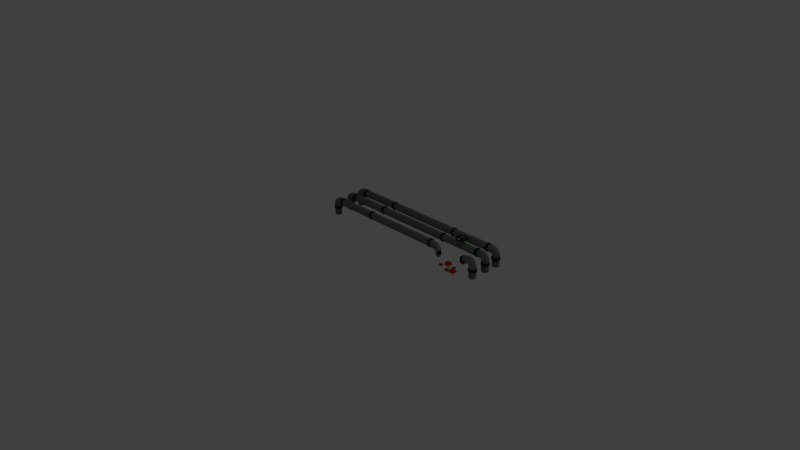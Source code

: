 # Source: pipes.blend  (saved by Blender 2.69.0; exported with 4.5.12 LTS)
import bpy
from mathutils import Matrix  # noqa: F401  (used for matrix-valued properties, if any)

bpy.ops.wm.read_factory_settings(use_empty=True)
scene = bpy.context.scene
scene.name = 'Scene'

# ---- collections
col_collection_1 = bpy.data.collections.new('Collection 1'); scene.collection.children.link(col_collection_1)

# ---- materials (node trees are filled in below, after node groups)
mat_yellow = bpy.data.materials.new('yellow')
mat_yellow.alpha_threshold = 0.0
mat_yellow.use_transparent_shadow = False
mat_yellow.diffuse_color = (0.723, 0.6309, 0.2242, 1.0)
mat_yellow.roughness = 0.5
mat_yellow.line_color = (0.0, 0.0, 0.0, 1.0)
mat_neon_red = bpy.data.materials.new('neon red')
mat_neon_red.alpha_threshold = 0.0
mat_neon_red.use_transparent_shadow = False
mat_neon_red.diffuse_color = (0.448, 0.02635, 0.0, 1.0)
mat_neon_red.roughness = 0.5
mat_neon_red.specular_intensity = 0.0
mat_neon_red.line_color = (0.0, 0.0, 0.0, 1.0)
mat_gray = bpy.data.materials.new('gray')
mat_gray.alpha_threshold = 0.0
mat_gray.use_transparent_shadow = False
mat_gray.diffuse_color = (0.1523, 0.1523, 0.1523, 1.0)
mat_gray.roughness = 0.5
mat_gray.specular_intensity = 0.0
mat_gray.line_color = (0.0, 0.0, 0.0, 1.0)
mat_red = bpy.data.materials.new('red')
mat_red.alpha_threshold = 0.0
mat_red.use_transparent_shadow = False
mat_red.diffuse_color = (0.0003032, 0.03968, 0.0, 1.0)
mat_red.roughness = 0.5
mat_red.specular_intensity = 1.0
mat_red.line_color = (0.0, 0.0, 0.0, 1.0)

# ---- material node trees

# ---- world
world_world = bpy.data.worlds.new('World'); scene.world = world_world
world_world.color = (0.05088, 0.05088, 0.05088)
world_world.use_sun_shadow = False
world_world.sun_shadow_jitter_overblur = 0.0
world_world.cycles.sampling_method = 'MANUAL'
world_world.cycles.sample_map_resolution = 256

# ---- cameras
cam_camera = bpy.data.cameras.new('Camera')
cam_camera.clip_end = 100.0
cam_camera.lens = 35.0
cam_camera.sensor_width = 32.0
cam_camera.sensor_height = 18.0
cam_camera.ortho_scale = 7.314
cam_camera.dof.focus_distance = 0.0
cam_camera.dof.aperture_fstop = 128.0

# ---- lights
light_lamp = bpy.data.lights.new('Lamp', 'POINT')
light_lamp.transmission_factor = 0.0
light_lamp.cutoff_distance = 30.0
light_lamp.energy = 100.0
light_lamp.shadow_buffer_clip_start = 1.001
light_lamp.shadow_soft_size = 0.1
light_lamp.shadow_maximum_resolution = 0.006
light_lamp.use_absolute_resolution = True
light_lamp.cycles.use_multiple_importance_sampling = False

# ---- meshes
me_cylinder_007 = bpy.data.meshes.new('Cylinder.007')
me_cylinder_007.from_pydata([(3.007e-09, 1.151, -0.2301), (0.0, 1.0, 0.07937), (0.9971, 0.5757, -0.2301), (0.866, 0.5, 0.07937), (0.9971, -0.5757, -0.2301), (0.866, -0.5, 0.07937), (-9.765e-08, -1.151, -0.2301), (-8.742e-08, -1.0, 0.07937), (-0.9971, -0.5757, -0.2301), (-0.866, -0.5, 0.07937), (-0.9971, 0.5757, -0.2301), (-0.866, 0.5, 0.07937), (-4.817e-09, 0.7575, 0.3951), (0.656, 0.3788, 0.3951), (0.656, -0.3788, 0.3951), (-7.104e-08, -0.7575, 0.3951), (-0.656, -0.3788, 0.3951), (-0.656, 0.3788, 0.3951), (-3.974e-08, -1.987e-08, 0.5865), (-0.2095, -0.1209, -0.09567), (-2.881e-08, -0.2419, -0.09567), (0.2095, -0.1209, -0.09567), (0.2095, 0.1209, -0.09567), (-7.664e-09, 0.2419, -0.09567), (-0.2095, 0.1209, -0.09567), (-0.4421, -0.1663, -0.8278), (-0.154, -0.3326, -0.8278), (0.1341, -0.1663, -0.8278), (0.1341, 0.1663, -0.8278), (-0.154, 0.3326, -0.8278), (-0.4421, 0.1663, -0.8278), (-0.2782, -0.1663, -1.359), (0.009884, -0.3326, -1.359), (0.298, -0.1663, -1.359), (0.298, 0.1663, -1.359), (0.009884, 0.3326, -1.359), (-0.2782, 0.1663, -1.359)], [], [(0, 1, 3, 2), (2, 3, 5, 4), (4, 5, 7, 6), (6, 7, 9, 8), (9, 7, 15, 16), (10, 11, 1, 0), (8, 9, 11, 10), (10, 0, 23, 24), (22, 21, 27, 28), (3, 1, 12, 13), (5, 3, 13, 14), (11, 9, 16, 17), (7, 5, 14, 15), (1, 11, 17, 12), (19, 24, 30, 25), (23, 22, 28, 29), (27, 26, 32, 33), (4, 6, 20, 21), (8, 10, 24, 19), (2, 4, 21, 22), (0, 2, 22, 23), (6, 8, 19, 20), (20, 19, 25, 26), (16, 15, 18), (15, 14, 18), (14, 13, 18), (12, 17, 18), (13, 12, 18), (17, 16, 18), (24, 23, 29, 30), (21, 20, 26, 27), (35, 34, 33, 32, 31, 36), (30, 29, 35, 36), (26, 25, 31, 32), (25, 30, 36, 31), (29, 28, 34, 35), (28, 27, 33, 34)])
me_cylinder_007.polygons.foreach_set('material_index', [1, 1, 1, 1, 1, 1, 1, 1, 0, 1, 1, 1, 1, 1, 0, 0, 0, 1, 1, 1, 1, 1, 0, 1, 1, 1, 1, 1, 1, 0, 0, 0, 0, 0, 0, 0, 0])
me_cylinder_007.materials.append(mat_yellow)
me_cylinder_007.materials.append(mat_neon_red)
me_cylinder_007.use_remesh_preserve_volume = False
me_cylinder_007.use_remesh_preserve_attributes = False
me_cylinder_007.use_mirror_vertex_groups = False
me_cylinder_007.update()
me_cylinder_006 = bpy.data.meshes.new('Cylinder.006')
me_cylinder_006.from_pydata([(3.007e-09, 1.151, -0.2301), (0.0, 1.0, 0.07937), (0.9971, 0.5757, -0.2301), (0.866, 0.5, 0.07937), (0.9971, -0.5757, -0.2301), (0.866, -0.5, 0.07937), (-9.765e-08, -1.151, -0.2301), (-8.742e-08, -1.0, 0.07937), (-0.9971, -0.5757, -0.2301), (-0.866, -0.5, 0.07937), (-0.9971, 0.5757, -0.2301), (-0.866, 0.5, 0.07937), (-4.817e-09, 0.7575, 0.3951), (0.656, 0.3788, 0.3951), (0.656, -0.3788, 0.3951), (-7.104e-08, -0.7575, 0.3951), (-0.656, -0.3788, 0.3951), (-0.656, 0.3788, 0.3951), (-3.974e-08, -1.987e-08, 0.5865), (-0.2095, -0.1209, -0.09567), (-2.881e-08, -0.2419, -0.09567), (0.2095, -0.1209, -0.09567), (0.2095, 0.1209, -0.09567), (-7.664e-09, 0.2419, -0.09567), (-0.2095, 0.1209, -0.09567), (-0.4421, -0.1663, -0.8278), (-0.154, -0.3326, -0.8278), (0.1341, -0.1663, -0.8278), (0.1341, 0.1663, -0.8278), (-0.154, 0.3326, -0.8278), (-0.4421, 0.1663, -0.8278), (-0.2782, -0.1663, -1.359), (0.009884, -0.3326, -1.359), (0.298, -0.1663, -1.359), (0.298, 0.1663, -1.359), (0.009884, 0.3326, -1.359), (-0.2782, 0.1663, -1.359)], [], [(0, 1, 3, 2), (2, 3, 5, 4), (4, 5, 7, 6), (6, 7, 9, 8), (9, 7, 15, 16), (10, 11, 1, 0), (8, 9, 11, 10), (10, 0, 23, 24), (22, 21, 27, 28), (3, 1, 12, 13), (5, 3, 13, 14), (11, 9, 16, 17), (7, 5, 14, 15), (1, 11, 17, 12), (19, 24, 30, 25), (23, 22, 28, 29), (27, 26, 32, 33), (4, 6, 20, 21), (8, 10, 24, 19), (2, 4, 21, 22), (0, 2, 22, 23), (6, 8, 19, 20), (20, 19, 25, 26), (16, 15, 18), (15, 14, 18), (14, 13, 18), (12, 17, 18), (13, 12, 18), (17, 16, 18), (24, 23, 29, 30), (21, 20, 26, 27), (35, 34, 33, 32, 31, 36), (30, 29, 35, 36), (26, 25, 31, 32), (25, 30, 36, 31), (29, 28, 34, 35), (28, 27, 33, 34)])
me_cylinder_006.polygons.foreach_set('material_index', [1, 1, 1, 1, 1, 1, 1, 1, 0, 1, 1, 1, 1, 1, 0, 0, 0, 1, 1, 1, 1, 1, 0, 1, 1, 1, 1, 1, 1, 0, 0, 0, 0, 0, 0, 0, 0])
me_cylinder_006.materials.append(mat_yellow)
me_cylinder_006.materials.append(mat_neon_red)
me_cylinder_006.use_remesh_preserve_volume = False
me_cylinder_006.use_remesh_preserve_attributes = False
me_cylinder_006.use_mirror_vertex_groups = False
me_cylinder_006.update()
me_cylinder_005 = bpy.data.meshes.new('Cylinder.005')
me_cylinder_005.from_pydata([(3.007e-09, 1.151, -0.2301), (0.0, 1.0, 0.07937), (0.9971, 0.5757, -0.2301), (0.866, 0.5, 0.07937), (0.9971, -0.5757, -0.2301), (0.866, -0.5, 0.07937), (-9.765e-08, -1.151, -0.2301), (-8.742e-08, -1.0, 0.07937), (-0.9971, -0.5757, -0.2301), (-0.866, -0.5, 0.07937), (-0.9971, 0.5757, -0.2301), (-0.866, 0.5, 0.07937), (-4.817e-09, 0.7575, 0.3951), (0.656, 0.3788, 0.3951), (0.656, -0.3788, 0.3951), (-7.104e-08, -0.7575, 0.3951), (-0.656, -0.3788, 0.3951), (-0.656, 0.3788, 0.3951), (-3.974e-08, -1.987e-08, 0.5865), (-0.2095, -0.1209, -0.09567), (-2.881e-08, -0.2419, -0.09567), (0.2095, -0.1209, -0.09567), (0.2095, 0.1209, -0.09567), (-7.664e-09, 0.2419, -0.09567), (-0.2095, 0.1209, -0.09567), (-0.4421, -0.1663, -0.8278), (-0.154, -0.3326, -0.8278), (0.1341, -0.1663, -0.8278), (0.1341, 0.1663, -0.8278), (-0.154, 0.3326, -0.8278), (-0.4421, 0.1663, -0.8278), (-0.2782, -0.1663, -1.359), (0.009884, -0.3326, -1.359), (0.298, -0.1663, -1.359), (0.298, 0.1663, -1.359), (0.009884, 0.3326, -1.359), (-0.2782, 0.1663, -1.359)], [], [(0, 1, 3, 2), (2, 3, 5, 4), (4, 5, 7, 6), (6, 7, 9, 8), (9, 7, 15, 16), (10, 11, 1, 0), (8, 9, 11, 10), (10, 0, 23, 24), (22, 21, 27, 28), (3, 1, 12, 13), (5, 3, 13, 14), (11, 9, 16, 17), (7, 5, 14, 15), (1, 11, 17, 12), (19, 24, 30, 25), (23, 22, 28, 29), (27, 26, 32, 33), (4, 6, 20, 21), (8, 10, 24, 19), (2, 4, 21, 22), (0, 2, 22, 23), (6, 8, 19, 20), (20, 19, 25, 26), (16, 15, 18), (15, 14, 18), (14, 13, 18), (12, 17, 18), (13, 12, 18), (17, 16, 18), (24, 23, 29, 30), (21, 20, 26, 27), (35, 34, 33, 32, 31, 36), (30, 29, 35, 36), (26, 25, 31, 32), (25, 30, 36, 31), (29, 28, 34, 35), (28, 27, 33, 34)])
me_cylinder_005.polygons.foreach_set('material_index', [1, 1, 1, 1, 1, 1, 1, 1, 0, 1, 1, 1, 1, 1, 0, 0, 0, 1, 1, 1, 1, 1, 0, 1, 1, 1, 1, 1, 1, 0, 0, 0, 0, 0, 0, 0, 0])
me_cylinder_005.materials.append(mat_yellow)
me_cylinder_005.materials.append(mat_neon_red)
me_cylinder_005.use_remesh_preserve_volume = False
me_cylinder_005.use_remesh_preserve_attributes = False
me_cylinder_005.use_mirror_vertex_groups = False
me_cylinder_005.update()
me_cylinder_004 = bpy.data.meshes.new('Cylinder.004')
me_cylinder_004.from_pydata([(3.007e-09, 1.151, -0.2301), (0.0, 1.0, 0.07937), (0.9971, 0.5757, -0.2301), (0.866, 0.5, 0.07937), (0.9971, -0.5757, -0.2301), (0.866, -0.5, 0.07937), (-9.765e-08, -1.151, -0.2301), (-8.742e-08, -1.0, 0.07937), (-0.9971, -0.5757, -0.2301), (-0.866, -0.5, 0.07937), (-0.9971, 0.5757, -0.2301), (-0.866, 0.5, 0.07937), (-4.817e-09, 0.7575, 0.3951), (0.656, 0.3788, 0.3951), (0.656, -0.3788, 0.3951), (-7.104e-08, -0.7575, 0.3951), (-0.656, -0.3788, 0.3951), (-0.656, 0.3788, 0.3951), (-3.974e-08, -1.987e-08, 0.5865), (-0.2095, -0.1209, -0.09567), (-2.881e-08, -0.2419, -0.09567), (0.2095, -0.1209, -0.09567), (0.2095, 0.1209, -0.09567), (-7.664e-09, 0.2419, -0.09567), (-0.2095, 0.1209, -0.09567), (-0.4421, -0.1663, -0.8278), (-0.154, -0.3326, -0.8278), (0.1341, -0.1663, -0.8278), (0.1341, 0.1663, -0.8278), (-0.154, 0.3326, -0.8278), (-0.4421, 0.1663, -0.8278), (-0.2782, -0.1663, -1.359), (0.009884, -0.3326, -1.359), (0.298, -0.1663, -1.359), (0.298, 0.1663, -1.359), (0.009884, 0.3326, -1.359), (-0.2782, 0.1663, -1.359)], [], [(0, 1, 3, 2), (2, 3, 5, 4), (4, 5, 7, 6), (6, 7, 9, 8), (9, 7, 15, 16), (10, 11, 1, 0), (8, 9, 11, 10), (10, 0, 23, 24), (22, 21, 27, 28), (3, 1, 12, 13), (5, 3, 13, 14), (11, 9, 16, 17), (7, 5, 14, 15), (1, 11, 17, 12), (19, 24, 30, 25), (23, 22, 28, 29), (27, 26, 32, 33), (4, 6, 20, 21), (8, 10, 24, 19), (2, 4, 21, 22), (0, 2, 22, 23), (6, 8, 19, 20), (20, 19, 25, 26), (16, 15, 18), (15, 14, 18), (14, 13, 18), (12, 17, 18), (13, 12, 18), (17, 16, 18), (24, 23, 29, 30), (21, 20, 26, 27), (35, 34, 33, 32, 31, 36), (30, 29, 35, 36), (26, 25, 31, 32), (25, 30, 36, 31), (29, 28, 34, 35), (28, 27, 33, 34)])
me_cylinder_004.polygons.foreach_set('material_index', [1, 1, 1, 1, 1, 1, 1, 1, 0, 1, 1, 1, 1, 1, 0, 0, 0, 1, 1, 1, 1, 1, 0, 1, 1, 1, 1, 1, 1, 0, 0, 0, 0, 0, 0, 0, 0])
me_cylinder_004.materials.append(mat_yellow)
me_cylinder_004.materials.append(mat_neon_red)
me_cylinder_004.use_remesh_preserve_volume = False
me_cylinder_004.use_remesh_preserve_attributes = False
me_cylinder_004.use_mirror_vertex_groups = False
me_cylinder_004.update()
me_cylinder_003 = bpy.data.meshes.new('Cylinder.003')
me_cylinder_003.from_pydata([(3.007e-09, 1.151, -0.2301), (0.0, 1.0, 0.07937), (0.9971, 0.5757, -0.2301), (0.866, 0.5, 0.07937), (0.9971, -0.5757, -0.2301), (0.866, -0.5, 0.07937), (-9.765e-08, -1.151, -0.2301), (-8.742e-08, -1.0, 0.07937), (-0.9971, -0.5757, -0.2301), (-0.866, -0.5, 0.07937), (-0.9971, 0.5757, -0.2301), (-0.866, 0.5, 0.07937), (-4.817e-09, 0.7575, 0.3951), (0.656, 0.3788, 0.3951), (0.656, -0.3788, 0.3951), (-7.104e-08, -0.7575, 0.3951), (-0.656, -0.3788, 0.3951), (-0.656, 0.3788, 0.3951), (-3.974e-08, -1.987e-08, 0.5865), (-0.2095, -0.1209, -0.09567), (-2.881e-08, -0.2419, -0.09567), (0.2095, -0.1209, -0.09567), (0.2095, 0.1209, -0.09567), (-7.664e-09, 0.2419, -0.09567), (-0.2095, 0.1209, -0.09567), (-0.4421, -0.1663, -0.8278), (-0.154, -0.3326, -0.8278), (0.1341, -0.1663, -0.8278), (0.1341, 0.1663, -0.8278), (-0.154, 0.3326, -0.8278), (-0.4421, 0.1663, -0.8278), (-0.2782, -0.1663, -1.359), (0.009884, -0.3326, -1.359), (0.298, -0.1663, -1.359), (0.298, 0.1663, -1.359), (0.009884, 0.3326, -1.359), (-0.2782, 0.1663, -1.359)], [], [(0, 1, 3, 2), (2, 3, 5, 4), (4, 5, 7, 6), (6, 7, 9, 8), (9, 7, 15, 16), (10, 11, 1, 0), (8, 9, 11, 10), (10, 0, 23, 24), (22, 21, 27, 28), (3, 1, 12, 13), (5, 3, 13, 14), (11, 9, 16, 17), (7, 5, 14, 15), (1, 11, 17, 12), (19, 24, 30, 25), (23, 22, 28, 29), (27, 26, 32, 33), (4, 6, 20, 21), (8, 10, 24, 19), (2, 4, 21, 22), (0, 2, 22, 23), (6, 8, 19, 20), (20, 19, 25, 26), (16, 15, 18), (15, 14, 18), (14, 13, 18), (12, 17, 18), (13, 12, 18), (17, 16, 18), (24, 23, 29, 30), (21, 20, 26, 27), (35, 34, 33, 32, 31, 36), (30, 29, 35, 36), (26, 25, 31, 32), (25, 30, 36, 31), (29, 28, 34, 35), (28, 27, 33, 34)])
me_cylinder_003.polygons.foreach_set('material_index', [1, 1, 1, 1, 1, 1, 1, 1, 0, 1, 1, 1, 1, 1, 0, 0, 0, 1, 1, 1, 1, 1, 0, 1, 1, 1, 1, 1, 1, 0, 0, 0, 0, 0, 0, 0, 0])
me_cylinder_003.materials.append(mat_yellow)
me_cylinder_003.materials.append(mat_neon_red)
me_cylinder_003.use_remesh_preserve_volume = False
me_cylinder_003.use_remesh_preserve_attributes = False
me_cylinder_003.use_mirror_vertex_groups = False
me_cylinder_003.update()
me_cylinder_002 = bpy.data.meshes.new('Cylinder.002')
me_cylinder_002.from_pydata([(2.578e-07, 0.1608, 3.575), (0.1392, 0.08038, 3.575), (0.1392, -0.08038, 3.575), (2.437e-07, -0.1608, 3.575), (-0.1392, -0.08038, 3.575), (-0.1392, 0.08038, 3.575), (1.385e-07, 0.1608, 1.835), (0.1392, 0.08038, 1.835), (0.1392, -0.08038, 1.835), (1.245e-07, -0.1608, 1.835), (-0.1392, -0.08038, 1.835), (-0.1392, 0.08038, 1.835), (1.629e-07, 0.1882, 3.587), (0.163, 0.09412, 3.587), (0.163, -0.09412, 3.587), (1.464e-07, -0.1882, 3.587), (-0.163, -0.09412, 3.587), (-0.163, 0.09412, 3.587), (-2.36e-08, 0.1882, 3.695), (0.163, 0.09412, 3.695), (0.163, -0.09412, 3.695), (-4.006e-08, -0.1882, 3.695), (-0.163, -0.09412, 3.695), (-0.163, 0.09412, 3.695), (-1.021e-07, 0.1608, 3.705), (0.1392, 0.08038, 3.705), (0.1392, -0.08038, 3.705), (-1.162e-07, -0.1608, 3.705), (-0.1392, -0.08038, 3.705), (-0.1392, 0.08038, 3.705), (-2.253e-07, 0.1608, 3.869), (0.1392, 0.08038, 3.869), (0.1392, -0.08038, 3.869), (-2.394e-07, -0.1608, 3.869), (-0.1392, -0.08038, 3.869), (-0.1392, 0.08038, 3.869), (0.01527, 0.1608, 3.941), (0.1401, 0.08038, 3.879), (0.1401, -0.08038, 3.879), (0.01527, -0.1608, 3.941), (-0.1096, -0.08038, 4.002), (-0.1096, 0.08038, 4.002), (0.06797, 0.1608, 4.006), (0.1458, 0.08038, 3.89), (0.1458, -0.08038, 3.89), (0.06797, -0.1608, 4.006), (-0.009816, -0.08038, 4.121), (-0.009816, 0.08038, 4.121), (0.1198, 0.1608, 4.041), (0.1542, 0.08038, 3.906), (0.1542, -0.08038, 3.906), (0.1198, -0.1608, 4.041), (0.08534, -0.08038, 4.176), (0.08534, 0.08038, 4.176), (0.1873, 0.1608, 4.053), (0.1862, 0.08038, 3.914), (0.1862, -0.08038, 3.914), (0.1873, -0.1608, 4.053), (0.1884, -0.08038, 4.192), (0.1884, 0.08038, 4.192), (0.2693, 0.1608, 4.053), (0.2682, 0.08038, 3.913), (0.2682, -0.08038, 3.913), (0.2693, -0.1608, 4.053), (0.2704, -0.08038, 4.192), (0.2704, 0.08038, 4.192), (0.2787, 0.1874, 4.053), (0.2774, 0.09371, 3.89), (0.2774, -0.09371, 3.89), (0.2787, -0.1874, 4.053), (0.2799, -0.09371, 4.215), (0.2799, 0.09371, 4.215), (0.3902, 0.1874, 4.052), (0.389, 0.09371, 3.889), (0.389, -0.09371, 3.889), (0.3902, -0.1874, 4.052), (0.3915, -0.09371, 4.214), (0.3915, 0.09371, 4.214), (0.3998, 0.1608, 4.052), (0.3987, 0.08038, 3.912), (0.3987, -0.08038, 3.912), (0.3998, -0.1608, 4.052), (0.4008, -0.08038, 4.191), (0.4008, 0.08038, 4.191), (0.6866, 0.1608, 4.049), (0.6855, 0.08038, 3.91), (0.6855, -0.08038, 3.91), (0.6866, -0.1608, 4.049), (0.6877, -0.08038, 4.189), (0.6877, 0.08038, 4.189), (1.385e-07, 0.1911, 1.823), (0.1655, 0.09554, 1.823), (0.1655, -0.09554, 1.823), (1.218e-07, -0.1911, 1.823), (-0.1655, -0.09554, 1.823), (-0.1655, 0.09554, 1.823), (1.312e-07, 0.1911, 1.726), (0.1655, 0.09554, 1.726), (0.1655, -0.09554, 1.726), (1.145e-07, -0.1911, 1.726), (-0.1655, -0.09554, 1.726), (-0.1655, 0.09554, 1.726), (1.295e-07, 0.1608, 1.715), (0.1392, 0.08038, 1.715), (0.1392, -0.08038, 1.715), (1.154e-07, -0.1608, 1.715), (-0.1392, -0.08038, 1.715), (-0.1392, 0.08038, 1.715), (2.578e-07, 0.1608, -3.575), (0.1392, 0.08038, -3.575), (0.1392, -0.08038, -3.575), (2.437e-07, -0.1608, -3.575), (-0.1392, -0.08038, -3.575), (-0.1392, 0.08038, -3.575), (1.385e-07, 0.1608, -1.835), (0.1392, 0.08038, -1.835), (0.1392, -0.08038, -1.835), (1.245e-07, -0.1608, -1.835), (-0.1392, -0.08038, -1.835), (-0.1392, 0.08038, -1.835), (1.629e-07, 0.1882, -3.587), (0.163, 0.09412, -3.587), (0.163, -0.09412, -3.587), (1.464e-07, -0.1882, -3.587), (-0.163, -0.09412, -3.587), (-0.163, 0.09412, -3.587), (-2.36e-08, 0.1882, -3.695), (0.163, 0.09412, -3.695), (0.163, -0.09412, -3.695), (-4.006e-08, -0.1882, -3.695), (-0.163, -0.09412, -3.695), (-0.163, 0.09412, -3.695), (-1.021e-07, 0.1608, -3.705), (0.1392, 0.08038, -3.705), (0.1392, -0.08038, -3.705), (-1.162e-07, -0.1608, -3.705), (-0.1392, -0.08038, -3.705), (-0.1392, 0.08038, -3.705), (-2.253e-07, 0.1608, -3.869), (0.1392, 0.08038, -3.869), (0.1392, -0.08038, -3.869), (-2.394e-07, -0.1608, -3.869), (-0.1392, -0.08038, -3.869), (-0.1392, 0.08038, -3.869), (0.01527, 0.1608, -3.941), (0.1401, 0.08038, -3.879), (0.1401, -0.08038, -3.879), (0.01527, -0.1608, -3.941), (-0.1096, -0.08038, -4.002), (-0.1096, 0.08038, -4.002), (0.06797, 0.1608, -4.006), (0.1458, 0.08038, -3.89), (0.1458, -0.08038, -3.89), (0.06797, -0.1608, -4.006), (-0.009816, -0.08038, -4.121), (-0.009816, 0.08038, -4.121), (0.1198, 0.1608, -4.041), (0.1542, 0.08038, -3.906), (0.1542, -0.08038, -3.906), (0.1198, -0.1608, -4.041), (0.08534, -0.08038, -4.176), (0.08534, 0.08038, -4.176), (0.1873, 0.1608, -4.053), (0.1862, 0.08038, -3.914), (0.1862, -0.08038, -3.914), (0.1873, -0.1608, -4.053), (0.1884, -0.08038, -4.192), (0.1884, 0.08038, -4.192), (0.2693, 0.1608, -4.053), (0.2682, 0.08038, -3.913), (0.2682, -0.08038, -3.913), (0.2693, -0.1608, -4.053), (0.2704, -0.08038, -4.192), (0.2704, 0.08038, -4.192), (0.2787, 0.1874, -4.053), (0.2774, 0.09371, -3.89), (0.2774, -0.09371, -3.89), (0.2787, -0.1874, -4.053), (0.2799, -0.09371, -4.215), (0.2799, 0.09371, -4.215), (0.3902, 0.1874, -4.052), (0.389, 0.09371, -3.889), (0.389, -0.09371, -3.889), (0.3902, -0.1874, -4.052), (0.3915, -0.09371, -4.214), (0.3915, 0.09371, -4.214), (0.3998, 0.1608, -4.052), (0.3987, 0.08038, -3.912), (0.3987, -0.08038, -3.912), (0.3998, -0.1608, -4.052), (0.4008, -0.08038, -4.191), (0.4008, 0.08038, -4.191), (0.6866, 0.1608, -4.049), (0.6855, 0.08038, -3.91), (0.6855, -0.08038, -3.91), (0.6866, -0.1608, -4.049), (0.6877, -0.08038, -4.189), (0.6877, 0.08038, -4.189), (1.385e-07, 0.1911, -1.823), (0.1655, 0.09554, -1.823), (0.1655, -0.09554, -1.823), (1.218e-07, -0.1911, -1.823), (-0.1655, -0.09554, -1.823), (-0.1655, 0.09554, -1.823), (1.312e-07, 0.1911, -1.726), (0.1655, 0.09554, -1.726), (0.1655, -0.09554, -1.726), (1.145e-07, -0.1911, -1.726), (-0.1655, -0.09554, -1.726), (-0.1655, 0.09554, -1.726), (1.295e-07, 0.1608, -1.715), (0.1392, 0.08038, -1.715), (0.1392, -0.08038, -1.715), (1.154e-07, -0.1608, -1.715), (-0.1392, -0.08038, -1.715), (-0.1392, 0.08038, -1.715), (-8.442e-09, 0.1608, 0.0), (0.1392, 0.08038, 0.0), (0.1392, -0.08038, 0.0), (-2.25e-08, -0.1608, 0.0), (-0.1392, -0.08038, 0.0), (-0.1392, 0.08038, 0.0)], [], [(6, 0, 1, 7), (7, 1, 2, 8), (8, 2, 3, 9), (9, 3, 4, 10), (4, 3, 15, 16), (11, 5, 0, 6), (10, 4, 5, 11), (14, 13, 19, 20), (3, 2, 14, 15), (2, 1, 13, 14), (0, 5, 17, 12), (5, 4, 16, 17), (1, 0, 12, 13), (23, 22, 28, 29), (12, 17, 23, 18), (13, 12, 18, 19), (17, 16, 22, 23), (16, 15, 21, 22), (15, 14, 20, 21), (27, 26, 32, 33), (22, 21, 27, 28), (21, 20, 26, 27), (20, 19, 25, 26), (18, 23, 29, 24), (19, 18, 24, 25), (30, 35, 41, 36), (26, 25, 31, 32), (24, 29, 35, 30), (25, 24, 30, 31), (29, 28, 34, 35), (28, 27, 33, 34), (40, 39, 45, 46), (31, 30, 36, 37), (35, 34, 40, 41), (34, 33, 39, 40), (33, 32, 38, 39), (32, 31, 37, 38), (44, 43, 49, 50), (39, 38, 44, 45), (38, 37, 43, 44), (36, 41, 47, 42), (37, 36, 42, 43), (41, 40, 46, 47), (53, 52, 58, 59), (42, 47, 53, 48), (43, 42, 48, 49), (47, 46, 52, 53), (46, 45, 51, 52), (45, 44, 50, 51), (57, 56, 62, 63), (52, 51, 57, 58), (51, 50, 56, 57), (50, 49, 55, 56), (48, 53, 59, 54), (49, 48, 54, 55), (60, 65, 71, 66), (56, 55, 61, 62), (54, 59, 65, 60), (55, 54, 60, 61), (59, 58, 64, 65), (58, 57, 63, 64), (70, 69, 75, 76), (61, 60, 66, 67), (65, 64, 70, 71), (64, 63, 69, 70), (63, 62, 68, 69), (62, 61, 67, 68), (74, 73, 79, 80), (69, 68, 74, 75), (68, 67, 73, 74), (66, 71, 77, 72), (67, 66, 72, 73), (71, 70, 76, 77), (83, 82, 88, 89), (72, 77, 83, 78), (73, 72, 78, 79), (77, 76, 82, 83), (76, 75, 81, 82), (75, 74, 80, 81), (85, 84, 89, 88, 87, 86), (82, 81, 87, 88), (81, 80, 86, 87), (80, 79, 85, 86), (78, 83, 89, 84), (79, 78, 84, 85), (7, 8, 92, 91), (10, 11, 95, 94), (6, 7, 91, 90), (11, 6, 90, 95), (9, 10, 94, 93), (8, 9, 93, 92), (95, 90, 96, 101), (93, 94, 100, 99), (92, 93, 99, 98), (91, 92, 98, 97), (94, 95, 101, 100), (90, 91, 97, 96), (98, 99, 105, 104), (97, 98, 104, 103), (100, 101, 107, 106), (96, 97, 103, 102), (101, 96, 102, 107), (99, 100, 106, 105), (106, 107, 221, 220), (102, 103, 217, 216), (107, 102, 216, 221), (105, 106, 220, 219), (104, 105, 219, 218), (103, 104, 218, 217), (114, 115, 109, 108), (115, 116, 110, 109), (116, 117, 111, 110), (117, 118, 112, 111), (112, 124, 123, 111), (119, 114, 108, 113), (118, 119, 113, 112), (122, 128, 127, 121), (111, 123, 122, 110), (110, 122, 121, 109), (108, 120, 125, 113), (113, 125, 124, 112), (109, 121, 120, 108), (131, 137, 136, 130), (120, 126, 131, 125), (121, 127, 126, 120), (125, 131, 130, 124), (124, 130, 129, 123), (123, 129, 128, 122), (135, 141, 140, 134), (130, 136, 135, 129), (129, 135, 134, 128), (128, 134, 133, 127), (126, 132, 137, 131), (127, 133, 132, 126), (138, 144, 149, 143), (134, 140, 139, 133), (132, 138, 143, 137), (133, 139, 138, 132), (137, 143, 142, 136), (136, 142, 141, 135), (148, 154, 153, 147), (139, 145, 144, 138), (143, 149, 148, 142), (142, 148, 147, 141), (141, 147, 146, 140), (140, 146, 145, 139), (152, 158, 157, 151), (147, 153, 152, 146), (146, 152, 151, 145), (144, 150, 155, 149), (145, 151, 150, 144), (149, 155, 154, 148), (161, 167, 166, 160), (150, 156, 161, 155), (151, 157, 156, 150), (155, 161, 160, 154), (154, 160, 159, 153), (153, 159, 158, 152), (165, 171, 170, 164), (160, 166, 165, 159), (159, 165, 164, 158), (158, 164, 163, 157), (156, 162, 167, 161), (157, 163, 162, 156), (168, 174, 179, 173), (164, 170, 169, 163), (162, 168, 173, 167), (163, 169, 168, 162), (167, 173, 172, 166), (166, 172, 171, 165), (178, 184, 183, 177), (169, 175, 174, 168), (173, 179, 178, 172), (172, 178, 177, 171), (171, 177, 176, 170), (170, 176, 175, 169), (182, 188, 187, 181), (177, 183, 182, 176), (176, 182, 181, 175), (174, 180, 185, 179), (175, 181, 180, 174), (179, 185, 184, 178), (191, 197, 196, 190), (180, 186, 191, 185), (181, 187, 186, 180), (185, 191, 190, 184), (184, 190, 189, 183), (183, 189, 188, 182), (193, 194, 195, 196, 197, 192), (190, 196, 195, 189), (189, 195, 194, 188), (188, 194, 193, 187), (186, 192, 197, 191), (187, 193, 192, 186), (115, 199, 200, 116), (118, 202, 203, 119), (114, 198, 199, 115), (119, 203, 198, 114), (117, 201, 202, 118), (116, 200, 201, 117), (203, 209, 204, 198), (201, 207, 208, 202), (200, 206, 207, 201), (199, 205, 206, 200), (202, 208, 209, 203), (198, 204, 205, 199), (206, 212, 213, 207), (205, 211, 212, 206), (208, 214, 215, 209), (204, 210, 211, 205), (209, 215, 210, 204), (207, 213, 214, 208), (214, 220, 221, 215), (210, 216, 217, 211), (215, 221, 216, 210), (213, 219, 220, 214), (212, 218, 219, 213), (211, 217, 218, 212)])
me_cylinder_002.polygons.foreach_set('material_index', [0, 0, 0, 0, 1, 0, 0, 1, 1, 1, 1, 1, 1, 1, 1, 1, 1, 1, 1, 0, 1, 1, 1, 1, 1, 0, 0, 0, 0, 0, 0, 0, 0, 0, 0, 0, 0, 0, 0, 0, 0, 0, 0, 0, 0, 0, 0, 0, 0, 0, 0, 0, 0, 0, 0, 1, 0, 0, 0, 0, 0, 1, 1, 1, 1, 1, 1, 1, 1, 1, 1, 1, 1, 0, 1, 1, 1, 1, 1, 0, 0, 0, 0, 0, 0, 1, 1, 1, 1, 1, 1, 1, 1, 1, 1, 1, 1, 1, 1, 1, 1, 1, 1, 0, 0, 0, 0, 0, 0, 0, 0, 0, 0, 1, 0, 0, 1, 1, 1, 1, 1, 1, 1, 1, 1, 1, 1, 1, 0, 1, 1, 1, 1, 1, 0, 0, 0, 0, 0, 0, 0, 0, 0, 0, 0, 0, 0, 0, 0, 0, 0, 0, 0, 0, 0, 0, 0, 0, 0, 0, 0, 0, 0, 0, 1, 0, 0, 0, 0, 0, 1, 1, 1, 1, 1, 1, 1, 1, 1, 1, 1, 1, 0, 1, 1, 1, 1, 1, 0, 0, 0, 0, 0, 0, 1, 1, 1, 1, 1, 1, 1, 1, 1, 1, 1, 1, 1, 1, 1, 1, 1, 1, 0, 0, 0, 0, 0, 0])
me_cylinder_002.materials.append(mat_gray)
me_cylinder_002.materials.append(mat_red)
me_cylinder_002.use_remesh_preserve_volume = False
me_cylinder_002.use_remesh_preserve_attributes = False
me_cylinder_002.use_mirror_vertex_groups = False
me_cylinder_002.update()
me_cylinder_001 = bpy.data.meshes.new('Cylinder.001')
me_cylinder_001.from_pydata([(2.578e-07, 0.1608, 3.575), (0.1392, 0.08038, 3.575), (0.1392, -0.08038, 3.575), (2.437e-07, -0.1608, 3.575), (-0.1392, -0.08038, 3.575), (-0.1392, 0.08038, 3.575), (1.385e-07, 0.1608, 1.835), (0.1392, 0.08038, 1.835), (0.1392, -0.08038, 1.835), (1.245e-07, -0.1608, 1.835), (-0.1392, -0.08038, 1.835), (-0.1392, 0.08038, 1.835), (1.629e-07, 0.1882, 3.587), (0.163, 0.09412, 3.587), (0.163, -0.09412, 3.587), (1.464e-07, -0.1882, 3.587), (-0.163, -0.09412, 3.587), (-0.163, 0.09412, 3.587), (-2.36e-08, 0.1882, 3.695), (0.163, 0.09412, 3.695), (0.163, -0.09412, 3.695), (-4.006e-08, -0.1882, 3.695), (-0.163, -0.09412, 3.695), (-0.163, 0.09412, 3.695), (-1.021e-07, 0.1608, 3.705), (0.1392, 0.08038, 3.705), (0.1392, -0.08038, 3.705), (-1.162e-07, -0.1608, 3.705), (-0.1392, -0.08038, 3.705), (-0.1392, 0.08038, 3.705), (-2.253e-07, 0.1608, 3.869), (0.1392, 0.08038, 3.869), (0.1392, -0.08038, 3.869), (-2.394e-07, -0.1608, 3.869), (-0.1392, -0.08038, 3.869), (-0.1392, 0.08038, 3.869), (0.01527, 0.1608, 3.941), (0.1401, 0.08038, 3.879), (0.1401, -0.08038, 3.879), (0.01527, -0.1608, 3.941), (-0.1096, -0.08038, 4.002), (-0.1096, 0.08038, 4.002), (0.06797, 0.1608, 4.006), (0.1458, 0.08038, 3.89), (0.1458, -0.08038, 3.89), (0.06797, -0.1608, 4.006), (-0.009816, -0.08038, 4.121), (-0.009816, 0.08038, 4.121), (0.1198, 0.1608, 4.041), (0.1542, 0.08038, 3.906), (0.1542, -0.08038, 3.906), (0.1198, -0.1608, 4.041), (0.08534, -0.08038, 4.176), (0.08534, 0.08038, 4.176), (0.1873, 0.1608, 4.053), (0.1862, 0.08038, 3.914), (0.1862, -0.08038, 3.914), (0.1873, -0.1608, 4.053), (0.1884, -0.08038, 4.192), (0.1884, 0.08038, 4.192), (0.2693, 0.1608, 4.053), (0.2682, 0.08038, 3.913), (0.2682, -0.08038, 3.913), (0.2693, -0.1608, 4.053), (0.2704, -0.08038, 4.192), (0.2704, 0.08038, 4.192), (0.2787, 0.1874, 4.053), (0.2774, 0.09371, 3.89), (0.2774, -0.09371, 3.89), (0.2787, -0.1874, 4.053), (0.2799, -0.09371, 4.215), (0.2799, 0.09371, 4.215), (0.3902, 0.1874, 4.052), (0.389, 0.09371, 3.889), (0.389, -0.09371, 3.889), (0.3902, -0.1874, 4.052), (0.3915, -0.09371, 4.214), (0.3915, 0.09371, 4.214), (0.3998, 0.1608, 4.052), (0.3987, 0.08038, 3.912), (0.3987, -0.08038, 3.912), (0.3998, -0.1608, 4.052), (0.4008, -0.08038, 4.191), (0.4008, 0.08038, 4.191), (0.6866, 0.1608, 4.049), (0.6855, 0.08038, 3.91), (0.6855, -0.08038, 3.91), (0.6866, -0.1608, 4.049), (0.6877, -0.08038, 4.189), (0.6877, 0.08038, 4.189), (1.385e-07, 0.1911, 1.823), (0.1655, 0.09554, 1.823), (0.1655, -0.09554, 1.823), (1.218e-07, -0.1911, 1.823), (-0.1655, -0.09554, 1.823), (-0.1655, 0.09554, 1.823), (1.312e-07, 0.1911, 1.726), (0.1655, 0.09554, 1.726), (0.1655, -0.09554, 1.726), (1.145e-07, -0.1911, 1.726), (-0.1655, -0.09554, 1.726), (-0.1655, 0.09554, 1.726), (1.295e-07, 0.1608, 1.715), (0.1392, 0.08038, 1.715), (0.1392, -0.08038, 1.715), (1.154e-07, -0.1608, 1.715), (-0.1392, -0.08038, 1.715), (-0.1392, 0.08038, 1.715), (2.578e-07, 0.1608, -3.575), (0.1392, 0.08038, -3.575), (0.1392, -0.08038, -3.575), (2.437e-07, -0.1608, -3.575), (-0.1392, -0.08038, -3.575), (-0.1392, 0.08038, -3.575), (1.385e-07, 0.1608, -1.835), (0.1392, 0.08038, -1.835), (0.1392, -0.08038, -1.835), (1.245e-07, -0.1608, -1.835), (-0.1392, -0.08038, -1.835), (-0.1392, 0.08038, -1.835), (1.629e-07, 0.1882, -3.587), (0.163, 0.09412, -3.587), (0.163, -0.09412, -3.587), (1.464e-07, -0.1882, -3.587), (-0.163, -0.09412, -3.587), (-0.163, 0.09412, -3.587), (-2.36e-08, 0.1882, -3.695), (0.163, 0.09412, -3.695), (0.163, -0.09412, -3.695), (-4.006e-08, -0.1882, -3.695), (-0.163, -0.09412, -3.695), (-0.163, 0.09412, -3.695), (-1.021e-07, 0.1608, -3.705), (0.1392, 0.08038, -3.705), (0.1392, -0.08038, -3.705), (-1.162e-07, -0.1608, -3.705), (-0.1392, -0.08038, -3.705), (-0.1392, 0.08038, -3.705), (-2.253e-07, 0.1608, -3.869), (0.1392, 0.08038, -3.869), (0.1392, -0.08038, -3.869), (-2.394e-07, -0.1608, -3.869), (-0.1392, -0.08038, -3.869), (-0.1392, 0.08038, -3.869), (0.01527, 0.1608, -3.941), (0.1401, 0.08038, -3.879), (0.1401, -0.08038, -3.879), (0.01527, -0.1608, -3.941), (-0.1096, -0.08038, -4.002), (-0.1096, 0.08038, -4.002), (0.06797, 0.1608, -4.006), (0.1458, 0.08038, -3.89), (0.1458, -0.08038, -3.89), (0.06797, -0.1608, -4.006), (-0.009816, -0.08038, -4.121), (-0.009816, 0.08038, -4.121), (0.1198, 0.1608, -4.041), (0.1542, 0.08038, -3.906), (0.1542, -0.08038, -3.906), (0.1198, -0.1608, -4.041), (0.08534, -0.08038, -4.176), (0.08534, 0.08038, -4.176), (0.1873, 0.1608, -4.053), (0.1862, 0.08038, -3.914), (0.1862, -0.08038, -3.914), (0.1873, -0.1608, -4.053), (0.1884, -0.08038, -4.192), (0.1884, 0.08038, -4.192), (0.2693, 0.1608, -4.053), (0.2682, 0.08038, -3.913), (0.2682, -0.08038, -3.913), (0.2693, -0.1608, -4.053), (0.2704, -0.08038, -4.192), (0.2704, 0.08038, -4.192), (0.2787, 0.1874, -4.053), (0.2774, 0.09371, -3.89), (0.2774, -0.09371, -3.89), (0.2787, -0.1874, -4.053), (0.2799, -0.09371, -4.215), (0.2799, 0.09371, -4.215), (0.3902, 0.1874, -4.052), (0.389, 0.09371, -3.889), (0.389, -0.09371, -3.889), (0.3902, -0.1874, -4.052), (0.3915, -0.09371, -4.214), (0.3915, 0.09371, -4.214), (0.3998, 0.1608, -4.052), (0.3987, 0.08038, -3.912), (0.3987, -0.08038, -3.912), (0.3998, -0.1608, -4.052), (0.4008, -0.08038, -4.191), (0.4008, 0.08038, -4.191), (0.6866, 0.1608, -4.049), (0.6855, 0.08038, -3.91), (0.6855, -0.08038, -3.91), (0.6866, -0.1608, -4.049), (0.6877, -0.08038, -4.189), (0.6877, 0.08038, -4.189), (1.385e-07, 0.1911, -1.823), (0.1655, 0.09554, -1.823), (0.1655, -0.09554, -1.823), (1.218e-07, -0.1911, -1.823), (-0.1655, -0.09554, -1.823), (-0.1655, 0.09554, -1.823), (1.312e-07, 0.1911, -1.726), (0.1655, 0.09554, -1.726), (0.1655, -0.09554, -1.726), (1.145e-07, -0.1911, -1.726), (-0.1655, -0.09554, -1.726), (-0.1655, 0.09554, -1.726), (1.295e-07, 0.1608, -1.715), (0.1392, 0.08038, -1.715), (0.1392, -0.08038, -1.715), (1.154e-07, -0.1608, -1.715), (-0.1392, -0.08038, -1.715), (-0.1392, 0.08038, -1.715), (-8.442e-09, 0.1608, 0.0), (0.1392, 0.08038, 0.0), (0.1392, -0.08038, 0.0), (-2.25e-08, -0.1608, 0.0), (-0.1392, -0.08038, 0.0), (-0.1392, 0.08038, 0.0), (1.981e-07, 0.1608, 2.705), (0.1392, 0.08038, 2.705), (0.1392, -0.08038, 2.705), (1.841e-07, -0.1608, 2.705), (-0.1392, -0.08038, 2.705), (-0.1392, 0.08038, 2.705), (2.083e-07, 0.1608, 2.879), (0.1392, 0.08038, 2.879), (0.1392, -0.08038, 2.879), (1.942e-07, -0.1608, 2.879), (-0.1392, -0.08038, 2.879), (-0.1392, 0.08038, 2.879), (-0.1392, 0.1153, 2.792), (-0.2714, 0.0948, 2.79), (-0.2714, 0.04581, 2.874), (-0.2714, -0.05217, 2.874), (-0.1392, -0.1153, 2.792), (-0.2714, -0.1012, 2.79), (-0.2714, -0.05217, 2.705), (-0.2714, 0.04581, 2.705), (-0.2971, 0.2788, 2.79), (-0.2971, 0.1378, 3.034), (-0.2971, -0.1442, 3.034), (-0.2971, -0.2851, 2.79), (-0.2971, -0.1442, 2.545), (-0.2971, 0.1378, 2.545), (-0.331, 0.2788, 2.79), (-0.331, 0.1378, 3.034), (-0.331, -0.1442, 3.034), (-0.331, -0.2851, 2.79), (-0.331, -0.1442, 2.545), (-0.331, 0.1378, 2.545), (-0.3522, 0.2484, 2.79), (-0.3522, 0.1226, 3.007), (-0.3522, -0.129, 3.007), (-0.3522, -0.2548, 2.79), (-0.3522, -0.129, 2.572), (-0.3522, 0.1226, 2.572), (-0.3381, 0.2226, 2.79), (-0.3381, 0.1097, 2.985), (-0.3381, -0.1161, 2.985), (-0.3381, -0.229, 2.79), (-0.3381, -0.1161, 2.594), (-0.3381, 0.1097, 2.594), (-0.3064, 0.2226, 2.79), (-0.3064, 0.1097, 2.985), (-0.3064, -0.1161, 2.985), (-0.3064, -0.229, 2.79), (-0.3064, -0.1161, 2.594), (-0.3064, 0.1097, 2.594)], [], [(228, 0, 1, 229), (229, 1, 2, 230), (230, 2, 3, 231), (231, 3, 4, 232), (4, 3, 15, 16), (233, 5, 0, 228), (232, 4, 5, 233), (14, 13, 19, 20), (3, 2, 14, 15), (2, 1, 13, 14), (0, 5, 17, 12), (5, 4, 16, 17), (1, 0, 12, 13), (23, 22, 28, 29), (12, 17, 23, 18), (13, 12, 18, 19), (17, 16, 22, 23), (16, 15, 21, 22), (15, 14, 20, 21), (27, 26, 32, 33), (22, 21, 27, 28), (21, 20, 26, 27), (20, 19, 25, 26), (18, 23, 29, 24), (19, 18, 24, 25), (30, 35, 41, 36), (26, 25, 31, 32), (24, 29, 35, 30), (25, 24, 30, 31), (29, 28, 34, 35), (28, 27, 33, 34), (40, 39, 45, 46), (31, 30, 36, 37), (35, 34, 40, 41), (34, 33, 39, 40), (33, 32, 38, 39), (32, 31, 37, 38), (44, 43, 49, 50), (39, 38, 44, 45), (38, 37, 43, 44), (36, 41, 47, 42), (37, 36, 42, 43), (41, 40, 46, 47), (53, 52, 58, 59), (42, 47, 53, 48), (43, 42, 48, 49), (47, 46, 52, 53), (46, 45, 51, 52), (45, 44, 50, 51), (57, 56, 62, 63), (52, 51, 57, 58), (51, 50, 56, 57), (50, 49, 55, 56), (48, 53, 59, 54), (49, 48, 54, 55), (60, 65, 71, 66), (56, 55, 61, 62), (54, 59, 65, 60), (55, 54, 60, 61), (59, 58, 64, 65), (58, 57, 63, 64), (70, 69, 75, 76), (61, 60, 66, 67), (65, 64, 70, 71), (64, 63, 69, 70), (63, 62, 68, 69), (62, 61, 67, 68), (74, 73, 79, 80), (69, 68, 74, 75), (68, 67, 73, 74), (66, 71, 77, 72), (67, 66, 72, 73), (71, 70, 76, 77), (83, 82, 88, 89), (72, 77, 83, 78), (73, 72, 78, 79), (77, 76, 82, 83), (76, 75, 81, 82), (75, 74, 80, 81), (85, 84, 89, 88, 87, 86), (82, 81, 87, 88), (81, 80, 86, 87), (80, 79, 85, 86), (78, 83, 89, 84), (79, 78, 84, 85), (7, 8, 92, 91), (10, 11, 95, 94), (6, 7, 91, 90), (11, 6, 90, 95), (9, 10, 94, 93), (8, 9, 93, 92), (95, 90, 96, 101), (93, 94, 100, 99), (92, 93, 99, 98), (91, 92, 98, 97), (94, 95, 101, 100), (90, 91, 97, 96), (98, 99, 105, 104), (97, 98, 104, 103), (100, 101, 107, 106), (96, 97, 103, 102), (101, 96, 102, 107), (99, 100, 106, 105), (106, 107, 221, 220), (102, 103, 217, 216), (107, 102, 216, 221), (105, 106, 220, 219), (104, 105, 219, 218), (103, 104, 218, 217), (114, 115, 109, 108), (115, 116, 110, 109), (116, 117, 111, 110), (117, 118, 112, 111), (112, 124, 123, 111), (119, 114, 108, 113), (118, 119, 113, 112), (122, 128, 127, 121), (111, 123, 122, 110), (110, 122, 121, 109), (108, 120, 125, 113), (113, 125, 124, 112), (109, 121, 120, 108), (131, 137, 136, 130), (120, 126, 131, 125), (121, 127, 126, 120), (125, 131, 130, 124), (124, 130, 129, 123), (123, 129, 128, 122), (135, 141, 140, 134), (130, 136, 135, 129), (129, 135, 134, 128), (128, 134, 133, 127), (126, 132, 137, 131), (127, 133, 132, 126), (138, 144, 149, 143), (134, 140, 139, 133), (132, 138, 143, 137), (133, 139, 138, 132), (137, 143, 142, 136), (136, 142, 141, 135), (148, 154, 153, 147), (139, 145, 144, 138), (143, 149, 148, 142), (142, 148, 147, 141), (141, 147, 146, 140), (140, 146, 145, 139), (152, 158, 157, 151), (147, 153, 152, 146), (146, 152, 151, 145), (144, 150, 155, 149), (145, 151, 150, 144), (149, 155, 154, 148), (161, 167, 166, 160), (150, 156, 161, 155), (151, 157, 156, 150), (155, 161, 160, 154), (154, 160, 159, 153), (153, 159, 158, 152), (165, 171, 170, 164), (160, 166, 165, 159), (159, 165, 164, 158), (158, 164, 163, 157), (156, 162, 167, 161), (157, 163, 162, 156), (168, 174, 179, 173), (164, 170, 169, 163), (162, 168, 173, 167), (163, 169, 168, 162), (167, 173, 172, 166), (166, 172, 171, 165), (178, 184, 183, 177), (169, 175, 174, 168), (173, 179, 178, 172), (172, 178, 177, 171), (171, 177, 176, 170), (170, 176, 175, 169), (182, 188, 187, 181), (177, 183, 182, 176), (176, 182, 181, 175), (174, 180, 185, 179), (175, 181, 180, 174), (179, 185, 184, 178), (191, 197, 196, 190), (180, 186, 191, 185), (181, 187, 186, 180), (185, 191, 190, 184), (184, 190, 189, 183), (183, 189, 188, 182), (193, 194, 195, 196, 197, 192), (190, 196, 195, 189), (189, 195, 194, 188), (188, 194, 193, 187), (186, 192, 197, 191), (187, 193, 192, 186), (115, 199, 200, 116), (118, 202, 203, 119), (114, 198, 199, 115), (119, 203, 198, 114), (117, 201, 202, 118), (116, 200, 201, 117), (203, 209, 204, 198), (201, 207, 208, 202), (200, 206, 207, 201), (199, 205, 206, 200), (202, 208, 209, 203), (198, 204, 205, 199), (206, 212, 213, 207), (205, 211, 212, 206), (208, 214, 215, 209), (204, 210, 211, 205), (209, 215, 210, 204), (207, 213, 214, 208), (214, 220, 221, 215), (210, 216, 217, 211), (215, 221, 216, 210), (213, 219, 220, 214), (212, 218, 219, 213), (211, 217, 218, 212), (6, 222, 223, 7), (7, 223, 224, 8), (8, 224, 225, 9), (9, 225, 226, 10), (11, 227, 222, 6), (10, 226, 227, 11), (222, 228, 229, 223), (223, 229, 230, 224), (224, 230, 231, 225), (238, 239, 240, 226), (233, 236, 237, 232), (225, 231, 232, 238, 226), (226, 240, 241, 227), (234, 233, 232, 238, 226, 227), (234, 235, 236, 233), (247, 246, 252, 253), (236, 235, 242, 243), (241, 240, 246, 247), (239, 237, 244, 245), (251, 250, 256, 257), (246, 245, 251, 252), (245, 244, 250, 251), (244, 243, 249, 250), (242, 247, 253, 248), (243, 242, 248, 249), (254, 259, 265, 260), (250, 249, 255, 256), (248, 253, 259, 254), (249, 248, 254, 255), (253, 252, 258, 259), (252, 251, 257, 258), (264, 263, 269, 270), (255, 254, 260, 261), (259, 258, 264, 265), (258, 257, 263, 264), (257, 256, 262, 263), (256, 255, 261, 262), (263, 262, 268, 269), (262, 261, 267, 268), (260, 265, 271, 266), (261, 260, 266, 267), (265, 264, 270, 271), (227, 241, 235, 234), (232, 237, 239, 238), (227, 234, 233, 228, 222)])
me_cylinder_001.polygons.foreach_set('material_index', [0, 0, 0, 0, 1, 0, 0, 1, 1, 1, 1, 1, 1, 1, 1, 1, 1, 1, 1, 0, 1, 1, 1, 1, 1, 0, 0, 0, 0, 0, 0, 0, 0, 0, 0, 0, 0, 0, 0, 0, 0, 0, 0, 0, 0, 0, 0, 0, 0, 0, 0, 0, 0, 0, 0, 1, 0, 0, 0, 0, 0, 1, 1, 1, 1, 1, 1, 1, 1, 1, 1, 1, 1, 0, 1, 1, 1, 1, 1, 0, 0, 0, 0, 0, 0, 1, 1, 1, 1, 1, 1, 1, 1, 1, 1, 1, 1, 1, 1, 1, 1, 1, 1, 0, 0, 0, 0, 0, 0, 0, 0, 0, 0, 1, 0, 0, 1, 1, 1, 1, 1, 1, 1, 1, 1, 1, 1, 1, 0, 1, 1, 1, 1, 1, 0, 0, 0, 0, 0, 0, 0, 0, 0, 0, 0, 0, 0, 0, 0, 0, 0, 0, 0, 0, 0, 0, 0, 0, 0, 0, 0, 0, 0, 0, 1, 0, 0, 0, 0, 0, 1, 1, 1, 1, 1, 1, 1, 1, 1, 1, 1, 1, 0, 1, 1, 1, 1, 1, 0, 0, 0, 0, 0, 0, 1, 1, 1, 1, 1, 1, 1, 1, 1, 1, 1, 1, 1, 1, 1, 1, 1, 1, 0, 0, 0, 0, 0, 0, 0, 0, 0, 0, 0, 0, 0, 0, 0, 0, 0, 0, 0, 0, 0, 1, 1, 1, 1, 1, 1, 1, 1, 1, 1, 1, 1, 1, 1, 1, 1, 1, 1, 1, 1, 1, 1, 1, 1, 1, 1, 1, 0, 0, 0])
me_cylinder_001.materials.append(mat_gray)
me_cylinder_001.materials.append(mat_red)
me_cylinder_001.use_remesh_preserve_volume = False
me_cylinder_001.use_remesh_preserve_attributes = False
me_cylinder_001.use_mirror_vertex_groups = False
me_cylinder_001.update()
me_cylinder = bpy.data.meshes.new('Cylinder')
me_cylinder.from_pydata([(0.09964, 0.1608, 3.513), (0.2262, 0.08038, 3.571), (0.2262, -0.08038, 3.571), (0.09964, -0.1608, 3.513), (-0.02696, -0.08038, 3.455), (-0.02696, 0.08038, 3.455), (1.385e-07, 0.1608, 1.835), (0.1392, 0.08038, 1.835), (0.1392, -0.08038, 1.835), (1.245e-07, -0.1608, 1.835), (-0.1392, -0.08038, 1.835), (-0.1392, 0.08038, 1.835), (0.09488, 0.1882, 3.523), (0.2431, 0.09412, 3.591), (0.2431, -0.09412, 3.591), (0.09488, -0.1882, 3.523), (-0.05337, -0.09412, 3.455), (-0.05337, 0.09412, 3.455), (0.04979, 0.1882, 3.622), (0.198, 0.09412, 3.69), (0.198, -0.09412, 3.69), (0.04979, -0.1882, 3.622), (-0.09846, -0.09412, 3.554), (-0.09846, 0.09412, 3.554), (0.04554, 0.1608, 3.631), (0.1721, 0.08038, 3.689), (0.1721, -0.08038, 3.689), (0.04554, -0.1608, 3.631), (-0.08107, -0.08038, 3.573), (-0.08107, 0.08038, 3.573), (-0.02236, 0.1608, 3.779), (0.1042, 0.08038, 3.837), (0.1042, -0.08038, 3.837), (-0.02236, -0.1608, 3.779), (-0.149, -0.08038, 3.722), (-0.149, 0.08038, 3.722), (-0.03845, 0.1608, 3.851), (0.1007, 0.08038, 3.847), (0.1007, -0.08038, 3.847), (-0.03845, -0.1608, 3.851), (-0.1776, -0.08038, 3.855), (-0.1776, 0.08038, 3.855), (-0.01764, 0.1608, 3.933), (0.1011, 0.08038, 3.86), (0.1011, -0.08038, 3.86), (-0.01764, -0.1608, 3.933), (-0.1364, -0.08038, 4.005), (-0.1364, 0.08038, 4.005), (0.01495, 0.1608, 3.986), (0.1024, 0.08038, 3.877), (0.1024, -0.08038, 3.877), (0.01495, -0.1608, 3.986), (0.08534, -0.08038, 4.176), (-0.07246, 0.08038, 4.094), (0.0711, 0.1608, 4.025), (0.128, 0.08038, 3.898), (0.128, -0.08038, 3.898), (0.1873, -0.1608, 4.053), (0.1884, -0.08038, 4.192), (0.1884, 0.08038, 4.192), (0.2693, 0.1608, 4.053), (0.2533, 0.08038, 3.932), (0.2682, -0.08038, 3.913), (0.2693, -0.1608, 4.053), (0.2704, -0.08038, 4.192), (0.2704, 0.08038, 4.192), (0.2787, 0.1874, 4.053), (0.2774, 0.09371, 3.89), (0.2774, -0.09371, 3.89), (0.2787, -0.1874, 4.053), (0.2799, -0.09371, 4.215), (0.2799, 0.09371, 4.215), (0.3902, 0.1874, 4.052), (0.389, 0.09371, 3.889), (0.389, -0.09371, 3.889), (0.3902, -0.1874, 4.052), (0.3915, -0.09371, 4.214), (0.3915, 0.09371, 4.214), (0.3998, 0.1608, 4.052), (0.3987, 0.08038, 3.912), (0.3987, -0.08038, 3.912), (0.3998, -0.1608, 4.052), (0.4008, -0.08038, 4.191), (0.4008, 0.08038, 4.191), (0.6866, 0.1608, 4.049), (0.6855, 0.08038, 3.91), (0.6855, -0.08038, 3.91), (0.6866, -0.1608, 4.049), (0.6877, -0.08038, 4.189), (0.6877, 0.08038, 4.189), (1.385e-07, 0.1911, 1.823), (0.1655, 0.09554, 1.823), (0.1655, -0.09554, 1.823), (1.218e-07, -0.1911, 1.823), (-0.1655, -0.09554, 1.823), (-0.1655, 0.09554, 1.823), (1.312e-07, 0.1911, 1.726), (0.1655, 0.09554, 1.726), (0.1655, -0.09554, 1.726), (1.145e-07, -0.1911, 1.726), (-0.1655, -0.09554, 1.726), (-0.1655, 0.09554, 1.726), (1.295e-07, 0.1608, 1.715), (0.1392, 0.08038, 1.715), (0.1392, -0.08038, 1.715), (1.154e-07, -0.1608, 1.715), (-0.1392, -0.08038, 1.715), (-0.1392, 0.08038, 1.715), (2.578e-07, 0.1608, -3.575), (0.1392, 0.08038, -3.575), (0.1392, -0.08038, -3.575), (2.437e-07, -0.1608, -3.575), (-0.1392, -0.08038, -3.575), (-0.1392, 0.08038, -3.575), (1.385e-07, 0.1608, -1.835), (0.1392, 0.08038, -1.835), (0.1392, -0.08038, -1.835), (1.245e-07, -0.1608, -1.835), (-0.1392, -0.08038, -1.835), (-0.1392, 0.08038, -1.835), (1.629e-07, 0.1882, -3.587), (0.163, 0.09412, -3.587), (0.163, -0.09412, -3.587), (1.464e-07, -0.1882, -3.587), (-0.163, -0.09412, -3.587), (-0.163, 0.09412, -3.587), (-2.36e-08, 0.1882, -3.695), (0.163, 0.09412, -3.695), (0.163, -0.09412, -3.695), (-4.006e-08, -0.1882, -3.695), (-0.163, -0.09412, -3.695), (-0.163, 0.09412, -3.695), (-1.021e-07, 0.1608, -3.705), (0.1392, 0.08038, -3.705), (0.1392, -0.08038, -3.705), (-1.162e-07, -0.1608, -3.705), (-0.1392, -0.08038, -3.705), (-0.1392, 0.08038, -3.705), (-2.253e-07, 0.1608, -3.869), (0.1392, 0.08038, -3.869), (0.1392, -0.08038, -3.869), (-2.394e-07, -0.1608, -3.869), (-0.1392, -0.08038, -3.869), (-0.1392, 0.08038, -3.869), (0.01527, 0.1608, -3.941), (0.1401, 0.08038, -3.879), (0.1401, -0.08038, -3.879), (0.01527, -0.1608, -3.941), (-0.1096, -0.08038, -4.002), (-0.1096, 0.08038, -4.002), (0.06797, 0.1608, -4.006), (0.1458, 0.08038, -3.89), (0.1458, -0.08038, -3.89), (0.06797, -0.1608, -4.006), (-0.009816, -0.08038, -4.121), (-0.009816, 0.08038, -4.121), (0.1198, 0.1608, -4.041), (0.1542, 0.08038, -3.906), (0.1542, -0.08038, -3.906), (0.1198, -0.1608, -4.041), (0.08534, -0.08038, -4.176), (0.08534, 0.08038, -4.176), (0.1873, 0.1608, -4.053), (0.1862, 0.08038, -3.914), (0.1862, -0.08038, -3.914), (0.1873, -0.1608, -4.053), (0.1884, -0.08038, -4.192), (0.1884, 0.08038, -4.192), (0.2693, 0.1608, -4.053), (0.2682, 0.08038, -3.913), (0.2682, -0.08038, -3.913), (0.2693, -0.1608, -4.053), (0.2704, -0.08038, -4.192), (0.2704, 0.08038, -4.192), (0.2787, 0.1874, -4.053), (0.2774, 0.09371, -3.89), (0.2774, -0.09371, -3.89), (0.2787, -0.1874, -4.053), (0.2799, -0.09371, -4.215), (0.2799, 0.09371, -4.215), (0.3902, 0.1874, -4.052), (0.389, 0.09371, -3.889), (0.389, -0.09371, -3.889), (0.3902, -0.1874, -4.052), (0.3915, -0.09371, -4.214), (0.3915, 0.09371, -4.214), (0.3998, 0.1608, -4.052), (0.3987, 0.08038, -3.912), (0.3987, -0.08038, -3.912), (0.3998, -0.1608, -4.052), (0.4008, -0.08038, -4.191), (0.4008, 0.08038, -4.191), (0.6866, 0.1608, -4.049), (0.6855, 0.08038, -3.91), (0.6855, -0.08038, -3.91), (0.6866, -0.1608, -4.049), (0.6877, -0.08038, -4.189), (0.6877, 0.08038, -4.189), (1.385e-07, 0.1911, -1.823), (0.1655, 0.09554, -1.823), (0.1655, -0.09554, -1.823), (1.218e-07, -0.1911, -1.823), (-0.1655, -0.09554, -1.823), (-0.1655, 0.09554, -1.823), (1.312e-07, 0.1911, -1.726), (0.1655, 0.09554, -1.726), (0.1655, -0.09554, -1.726), (1.145e-07, -0.1911, -1.726), (-0.1655, -0.09554, -1.726), (-0.1655, 0.09554, -1.726), (1.295e-07, 0.1608, -1.715), (0.1392, 0.08038, -1.715), (0.1392, -0.08038, -1.715), (1.154e-07, -0.1608, -1.715), (-0.1392, -0.08038, -1.715), (-0.1392, 0.08038, -1.715), (-8.442e-09, 0.1608, 0.0), (0.1392, 0.08038, 0.0), (0.1392, -0.08038, 0.0), (-2.25e-08, -0.1608, 0.0), (-0.1392, -0.08038, 0.0), (-0.1392, 0.08038, 0.0), (0.03561, -0.02764, 2.372), (0.1748, -0.108, 2.372), (0.1748, -0.2688, 2.372), (0.03561, -0.3492, 2.372), (-0.1036, -0.2688, 2.372), (-0.1036, -0.108, 2.372), (-0.1392, 0.008967, 2.172), (-0.1392, -0.1518, 2.172), (1.499e-07, -0.2322, 2.172), (0.1392, -0.1518, 2.172), (0.1392, 0.008967, 2.172), (1.64e-07, 0.08935, 2.172), (0.08533, -0.1693, 2.557), (0.2246, -0.2497, 2.557), (0.2246, -0.4104, 2.557), (0.08533, -0.4908, 2.557), (-0.05389, -0.4104, 2.557), (-0.05389, -0.2497, 2.557), (0.08533, -0.1866, 2.557), (0.2095, -0.2583, 2.557), (0.2095, -0.4017, 2.557), (0.08533, -0.4735, 2.557), (-0.03888, -0.4017, 2.557), (-0.03888, -0.2583, 2.557), (0.04889, 0.1462, 3.62), (0.164, 0.0731, 3.672), (0.164, -0.0731, 3.672), (0.04889, -0.1462, 3.62), (-0.06625, -0.0731, 3.567), (-0.06625, 0.0731, 3.567)], [], [(226, 225, 237, 238), (222, 227, 239, 234), (223, 222, 234, 235), (227, 226, 238, 239), (4, 3, 15, 16), (224, 223, 235, 236), (225, 224, 236, 237), (14, 13, 19, 20), (3, 2, 14, 15), (2, 1, 13, 14), (0, 5, 17, 12), (5, 4, 16, 17), (1, 0, 12, 13), (23, 22, 28, 29), (12, 17, 23, 18), (13, 12, 18, 19), (17, 16, 22, 23), (16, 15, 21, 22), (15, 14, 20, 21), (27, 26, 32, 33), (22, 21, 27, 28), (21, 20, 26, 27), (20, 19, 25, 26), (18, 23, 29, 24), (19, 18, 24, 25), (30, 35, 41, 36), (26, 25, 31, 32), (24, 29, 35, 30), (25, 24, 30, 31), (29, 28, 34, 35), (28, 27, 33, 34), (40, 39, 45, 46), (31, 30, 36, 37), (35, 34, 40, 41), (34, 33, 39, 40), (33, 32, 38, 39), (32, 31, 37, 38), (44, 43, 49, 50), (39, 38, 44, 45), (38, 37, 43, 44), (36, 41, 47, 42), (37, 36, 42, 43), (41, 40, 46, 47), (53, 52, 58, 59), (42, 47, 53, 48), (43, 42, 48, 49), (47, 46, 52, 53), (46, 45, 51, 52), (45, 44, 50, 51), (57, 56, 62, 63), (52, 51, 57, 58), (51, 50, 56, 57), (50, 49, 55, 56), (48, 53, 59, 54), (49, 48, 54, 55), (60, 65, 71, 66), (56, 55, 61, 62), (54, 59, 65, 60), (55, 54, 60, 61), (59, 58, 64, 65), (58, 57, 63, 64), (70, 69, 75, 76), (61, 60, 66, 67), (65, 64, 70, 71), (64, 63, 69, 70), (63, 62, 68, 69), (62, 61, 67, 68), (74, 73, 79, 80), (69, 68, 74, 75), (68, 67, 73, 74), (66, 71, 77, 72), (67, 66, 72, 73), (71, 70, 76, 77), (83, 82, 88, 89), (72, 77, 83, 78), (73, 72, 78, 79), (77, 76, 82, 83), (76, 75, 81, 82), (75, 74, 80, 81), (85, 84, 89, 88, 87, 86), (82, 81, 87, 88), (81, 80, 86, 87), (80, 79, 85, 86), (78, 83, 89, 84), (79, 78, 84, 85), (7, 8, 92, 91), (10, 11, 95, 94), (6, 7, 91, 90), (11, 6, 90, 95), (9, 10, 94, 93), (8, 9, 93, 92), (95, 90, 96, 101), (93, 94, 100, 99), (92, 93, 99, 98), (91, 92, 98, 97), (94, 95, 101, 100), (90, 91, 97, 96), (98, 99, 105, 104), (97, 98, 104, 103), (100, 101, 107, 106), (96, 97, 103, 102), (101, 96, 102, 107), (99, 100, 106, 105), (106, 107, 221, 220), (102, 103, 217, 216), (107, 102, 216, 221), (105, 106, 220, 219), (104, 105, 219, 218), (103, 104, 218, 217), (114, 115, 109, 108), (115, 116, 110, 109), (116, 117, 111, 110), (117, 118, 112, 111), (112, 124, 123, 111), (119, 114, 108, 113), (118, 119, 113, 112), (122, 128, 127, 121), (111, 123, 122, 110), (110, 122, 121, 109), (108, 120, 125, 113), (113, 125, 124, 112), (109, 121, 120, 108), (131, 137, 136, 130), (120, 126, 131, 125), (121, 127, 126, 120), (125, 131, 130, 124), (124, 130, 129, 123), (123, 129, 128, 122), (135, 141, 140, 134), (130, 136, 135, 129), (129, 135, 134, 128), (128, 134, 133, 127), (126, 132, 137, 131), (127, 133, 132, 126), (138, 144, 149, 143), (134, 140, 139, 133), (132, 138, 143, 137), (133, 139, 138, 132), (137, 143, 142, 136), (136, 142, 141, 135), (148, 154, 153, 147), (139, 145, 144, 138), (143, 149, 148, 142), (142, 148, 147, 141), (141, 147, 146, 140), (140, 146, 145, 139), (152, 158, 157, 151), (147, 153, 152, 146), (146, 152, 151, 145), (144, 150, 155, 149), (145, 151, 150, 144), (149, 155, 154, 148), (161, 167, 166, 160), (150, 156, 161, 155), (151, 157, 156, 150), (155, 161, 160, 154), (154, 160, 159, 153), (153, 159, 158, 152), (165, 171, 170, 164), (160, 166, 165, 159), (159, 165, 164, 158), (158, 164, 163, 157), (156, 162, 167, 161), (157, 163, 162, 156), (168, 174, 179, 173), (164, 170, 169, 163), (162, 168, 173, 167), (163, 169, 168, 162), (167, 173, 172, 166), (166, 172, 171, 165), (178, 184, 183, 177), (169, 175, 174, 168), (173, 179, 178, 172), (172, 178, 177, 171), (171, 177, 176, 170), (170, 176, 175, 169), (182, 188, 187, 181), (177, 183, 182, 176), (176, 182, 181, 175), (174, 180, 185, 179), (175, 181, 180, 174), (179, 185, 184, 178), (191, 197, 196, 190), (180, 186, 191, 185), (181, 187, 186, 180), (185, 191, 190, 184), (184, 190, 189, 183), (183, 189, 188, 182), (193, 194, 195, 196, 197, 192), (190, 196, 195, 189), (189, 195, 194, 188), (188, 194, 193, 187), (186, 192, 197, 191), (187, 193, 192, 186), (115, 199, 200, 116), (118, 202, 203, 119), (114, 198, 199, 115), (119, 203, 198, 114), (117, 201, 202, 118), (116, 200, 201, 117), (203, 209, 204, 198), (201, 207, 208, 202), (200, 206, 207, 201), (199, 205, 206, 200), (202, 208, 209, 203), (198, 204, 205, 199), (206, 212, 213, 207), (205, 211, 212, 206), (208, 214, 215, 209), (204, 210, 211, 205), (209, 215, 210, 204), (207, 213, 214, 208), (214, 220, 221, 215), (210, 216, 217, 211), (215, 221, 216, 210), (213, 219, 220, 214), (212, 218, 219, 213), (211, 217, 218, 212), (233, 228, 227, 222), (229, 230, 225, 226), (230, 231, 224, 225), (231, 232, 223, 224), (228, 229, 226, 227), (232, 233, 222, 223), (7, 6, 233, 232), (11, 10, 229, 228), (8, 7, 232, 231), (9, 8, 231, 230), (10, 9, 230, 229), (6, 11, 228, 233), (237, 236, 242, 243), (238, 237, 243, 244), (234, 239, 245, 240), (235, 234, 240, 241), (239, 238, 244, 245), (236, 235, 241, 242), (3, 4, 250, 249), (2, 3, 249, 248), (1, 2, 248, 247), (5, 0, 246, 251), (4, 5, 251, 250), (0, 1, 247, 246)])
me_cylinder.polygons.foreach_set('material_index', [0, 0, 0, 0, 1, 0, 0, 1, 1, 1, 1, 1, 1, 1, 1, 1, 1, 1, 1, 0, 1, 1, 1, 1, 1, 0, 0, 0, 0, 0, 0, 0, 0, 0, 0, 0, 0, 0, 0, 0, 0, 0, 0, 0, 0, 0, 0, 0, 0, 0, 0, 0, 0, 0, 0, 1, 0, 0, 0, 0, 0, 1, 1, 1, 1, 1, 1, 1, 1, 1, 1, 1, 1, 0, 1, 1, 1, 1, 1, 0, 0, 0, 0, 0, 0, 1, 1, 1, 1, 1, 1, 1, 1, 1, 1, 1, 1, 1, 1, 1, 1, 1, 1, 0, 0, 0, 0, 0, 0, 0, 0, 0, 0, 1, 0, 0, 1, 1, 1, 1, 1, 1, 1, 1, 1, 1, 1, 1, 0, 1, 1, 1, 1, 1, 0, 0, 0, 0, 0, 0, 0, 0, 0, 0, 0, 0, 0, 0, 0, 0, 0, 0, 0, 0, 0, 0, 0, 0, 0, 0, 0, 0, 0, 0, 1, 0, 0, 0, 0, 0, 1, 1, 1, 1, 1, 1, 1, 1, 1, 1, 1, 1, 0, 1, 1, 1, 1, 1, 0, 0, 0, 0, 0, 0, 1, 1, 1, 1, 1, 1, 1, 1, 1, 1, 1, 1, 1, 1, 1, 1, 1, 1, 0, 0, 0, 0, 0, 0, 0, 0, 0, 0, 0, 0, 0, 0, 0, 0, 0, 0, 0, 0, 0, 0, 0, 0, 1, 1, 1, 1, 1, 1])
me_cylinder.materials.append(mat_gray)
me_cylinder.materials.append(mat_red)
me_cylinder.use_remesh_preserve_volume = False
me_cylinder.use_remesh_preserve_attributes = False
me_cylinder.use_mirror_vertex_groups = False
me_cylinder.update()

# ---- objects
ob_cylinder_007 = bpy.data.objects.new('Cylinder.007', me_cylinder_007)
ob_cylinder_006 = bpy.data.objects.new('Cylinder.006', me_cylinder_006)
ob_cylinder_005 = bpy.data.objects.new('Cylinder.005', me_cylinder_005)
ob_cylinder_004 = bpy.data.objects.new('Cylinder.004', me_cylinder_004)
ob_cylinder_003 = bpy.data.objects.new('Cylinder.003', me_cylinder_003)
ob_cylinder_002 = bpy.data.objects.new('Cylinder.002', me_cylinder_002)
ob_cylinder_001 = bpy.data.objects.new('Cylinder.001', me_cylinder_001)
ob_cylinder = bpy.data.objects.new('Cylinder', me_cylinder)
ob_lamp = bpy.data.objects.new('Lamp', light_lamp)
ob_camera = bpy.data.objects.new('Camera', cam_camera)

# ---- transforms, parenting, visibility, modifiers, constraints
ob_cylinder_007.location = (0.8149, 0.4005, 0.01711)
ob_cylinder_007.rotation_euler = (0.0, -0.0, -7.777)
ob_cylinder_007.scale = (0.0263, 0.0263, 0.0263)
ob_cylinder_007.lineart.crease_threshold = 0.0
ob_cylinder_006.location = (0.9892, 0.4486, 0.01712)
ob_cylinder_006.rotation_euler = (0.0, -0.0, -7.777)
ob_cylinder_006.scale = (0.0263, 0.0263, 0.0263)
ob_cylinder_006.lineart.crease_threshold = 0.0
ob_cylinder_005.location = (0.8976, 0.4486, 0.04322)
ob_cylinder_005.rotation_euler = (0.0, 0.0, -5.453)
ob_cylinder_005.scale = (0.04553, 0.04553, 0.04553)
ob_cylinder_005.lineart.crease_threshold = 0.0
ob_cylinder_004.location = (1.063, 0.3513, 0.04348)
ob_cylinder_004.rotation_euler = (0.0, -0.0, -2.997)
ob_cylinder_004.scale = (0.04553, 0.04553, 0.04553)
ob_cylinder_004.lineart.crease_threshold = 0.0
ob_cylinder_003.location = (0.9664, 0.3513, 0.0209)
ob_cylinder_003.scale = (0.02885, 0.02885, 0.02885)
ob_cylinder_003.lineart.crease_threshold = 0.0
ob_cylinder_002.location = (0.0, 0.9072, 0.1974)
ob_cylinder_002.rotation_euler = (-0.0, 1.571, 0.0)
ob_cylinder_002.scale = (0.3149, 0.3149, 0.3149)
ob_cylinder_002.lineart.crease_threshold = 0.0
ob_cylinder_001.location = (0.0, 0.7081, 0.1974)
ob_cylinder_001.rotation_euler = (-0.0, 1.571, 0.0)
ob_cylinder_001.scale = (0.3149, 0.3149, 0.3149)
ob_cylinder_001.lineart.crease_threshold = 0.0
ob_cylinder.location = (0.0, 0.4781, 0.1974)
ob_cylinder.rotation_euler = (-0.0, 1.571, 0.0)
ob_cylinder.scale = (0.3149, 0.3149, 0.3149)
ob_cylinder.lineart.crease_threshold = 0.0
ob_lamp.location = (4.076, 1.005, 5.904)
ob_lamp.rotation_euler = (0.6503, 0.05522, 1.866)
ob_lamp.lock_rotations_4d = False
ob_lamp.empty_display_type = 'ARROWS'
ob_lamp.color = (0.0, 0.0, 0.0, 0.0)
ob_lamp.lineart.crease_threshold = 0.0
ob_camera.location = (7.481, -6.508, 5.344)
ob_camera.rotation_euler = (1.109, 0.01082, 0.8149)
ob_camera.lock_rotations_4d = False
ob_camera.empty_display_type = 'ARROWS'
ob_camera.color = (0.0, 0.0, 0.0, 0.0)
ob_camera.display_type = 'WIRE'
ob_camera.lineart.crease_threshold = 0.0

# ---- collection membership
col_collection_1.objects.link(ob_cylinder_007)
col_collection_1.objects.link(ob_cylinder_006)
col_collection_1.objects.link(ob_cylinder_005)
col_collection_1.objects.link(ob_cylinder_004)
col_collection_1.objects.link(ob_cylinder_003)
col_collection_1.objects.link(ob_cylinder_002)
col_collection_1.objects.link(ob_cylinder_001)
col_collection_1.objects.link(ob_cylinder)
col_collection_1.objects.link(ob_lamp)
col_collection_1.objects.link(ob_camera)

# ---- scene / render settings (as saved in the file)
scene.camera = ob_camera
scene.frame_start = 1; scene.frame_end = 250; scene.frame_set(1)
scene.render.engine = 'BLENDER_EEVEE_NEXT'
scene.render.image_settings.compression = 90
scene.render.resolution_percentage = 50
scene.render.dither_intensity = 0.0
scene.cycles.use_denoising = False
scene.cycles.samples = 10
scene.cycles.sampling_pattern = 'TABULATED_SOBOL'
scene.cycles.light_sampling_threshold = 0.0
scene.cycles.use_adaptive_sampling = False
scene.cycles.use_light_tree = False
scene.cycles.blur_glossy = 0.0
scene.cycles.volume_bounces = 1
scene.cycles.pixel_filter_type = 'GAUSSIAN'
scene.cycles.sample_clamp_indirect = 0.0
scene.view_settings.view_transform = 'Standard'
bpy.context.view_layer.update()
